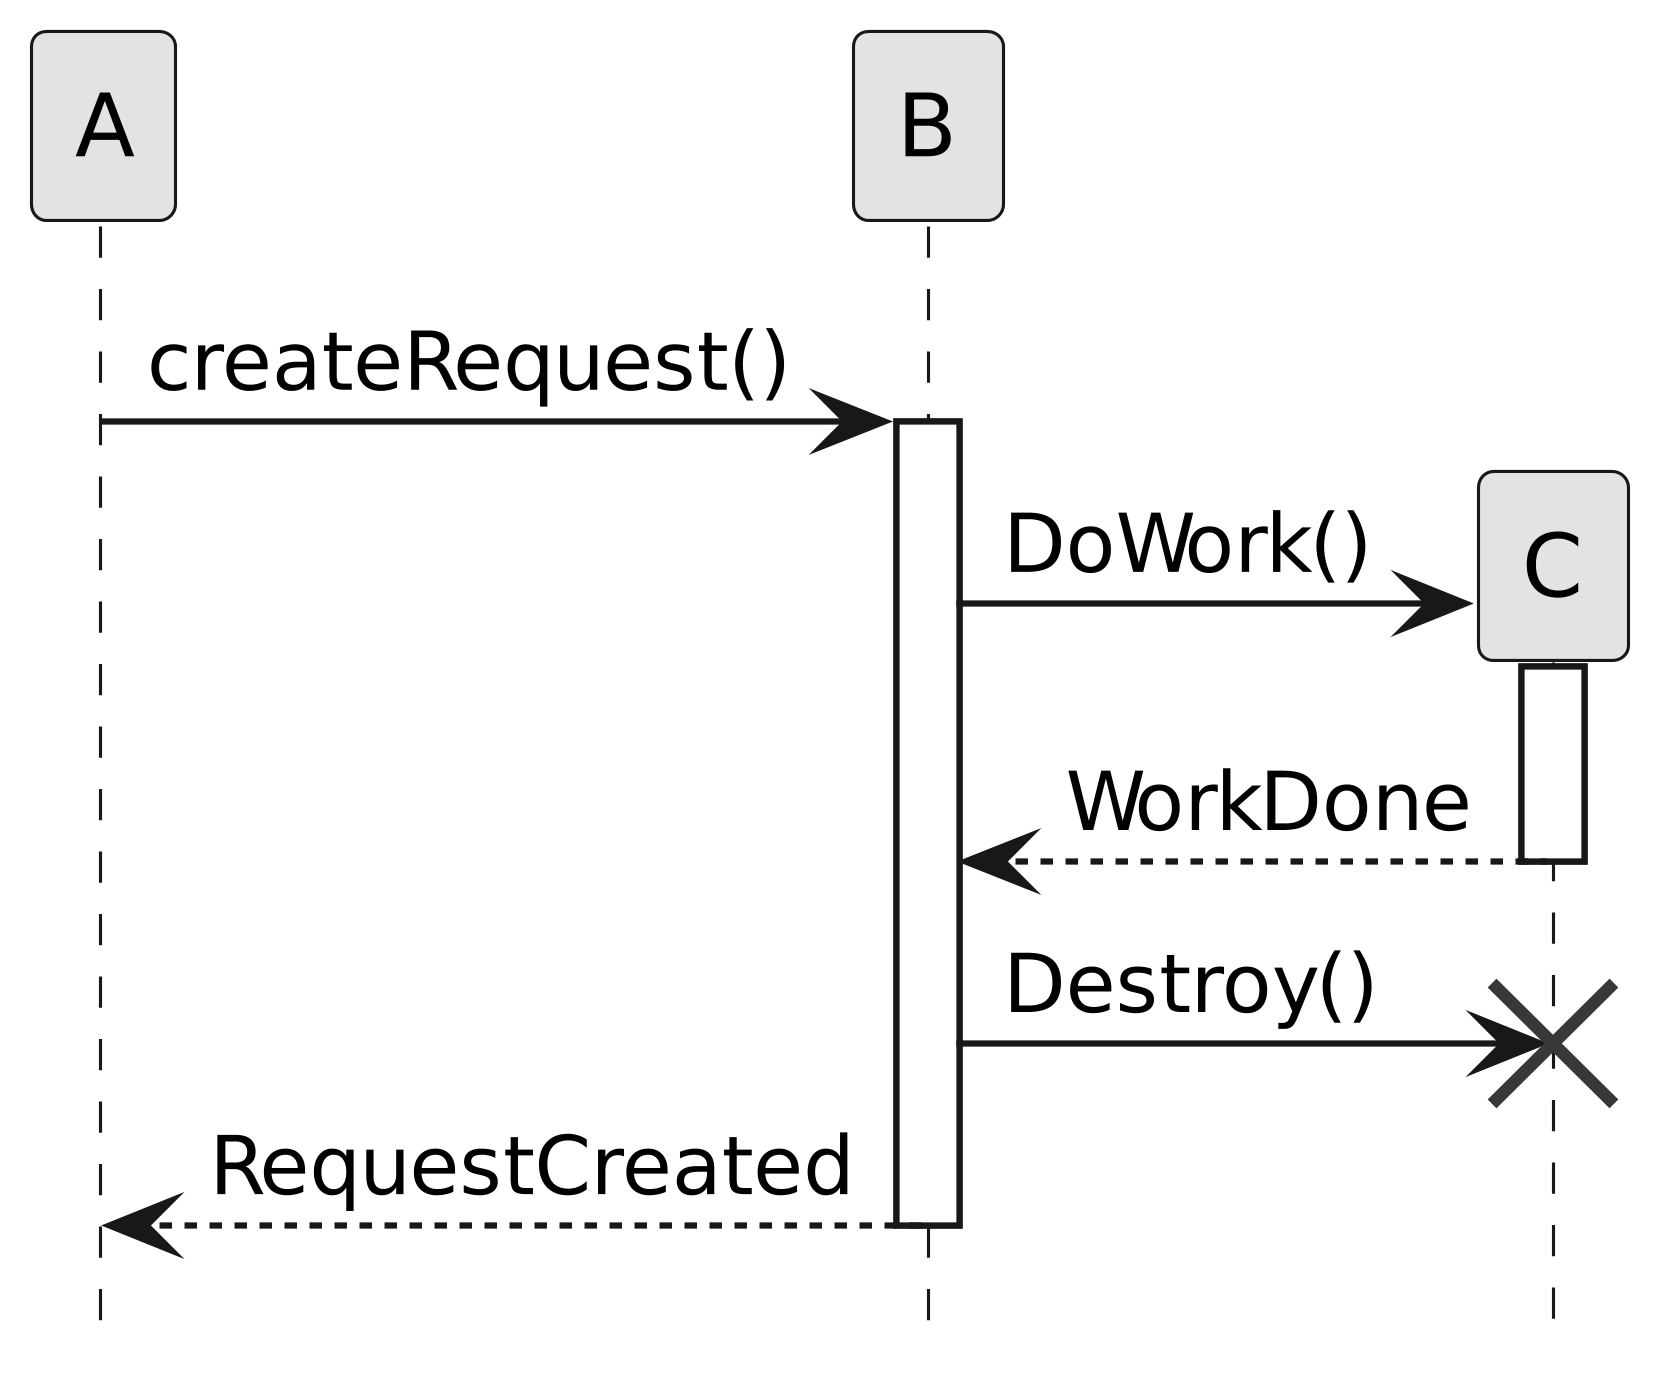

The diagram above was rendered by PlantUML. Its source (embedded in the PNG):
@startuml
skinparamlocked dpi 600
skinparamlocked monochrome true
skinparamlocked classFontName DejaVu Sans
skinparamlocked classAttributeFontName DejaVu Sans
hide footbox
A -> B: createRequest()
activate B
create C
B -> C: DoWork()
activate C
C --> B: WorkDone
deactivate C
B -> C: Destroy()
destroy C
B --> A: RequestCreated
deactivate B
@enduml